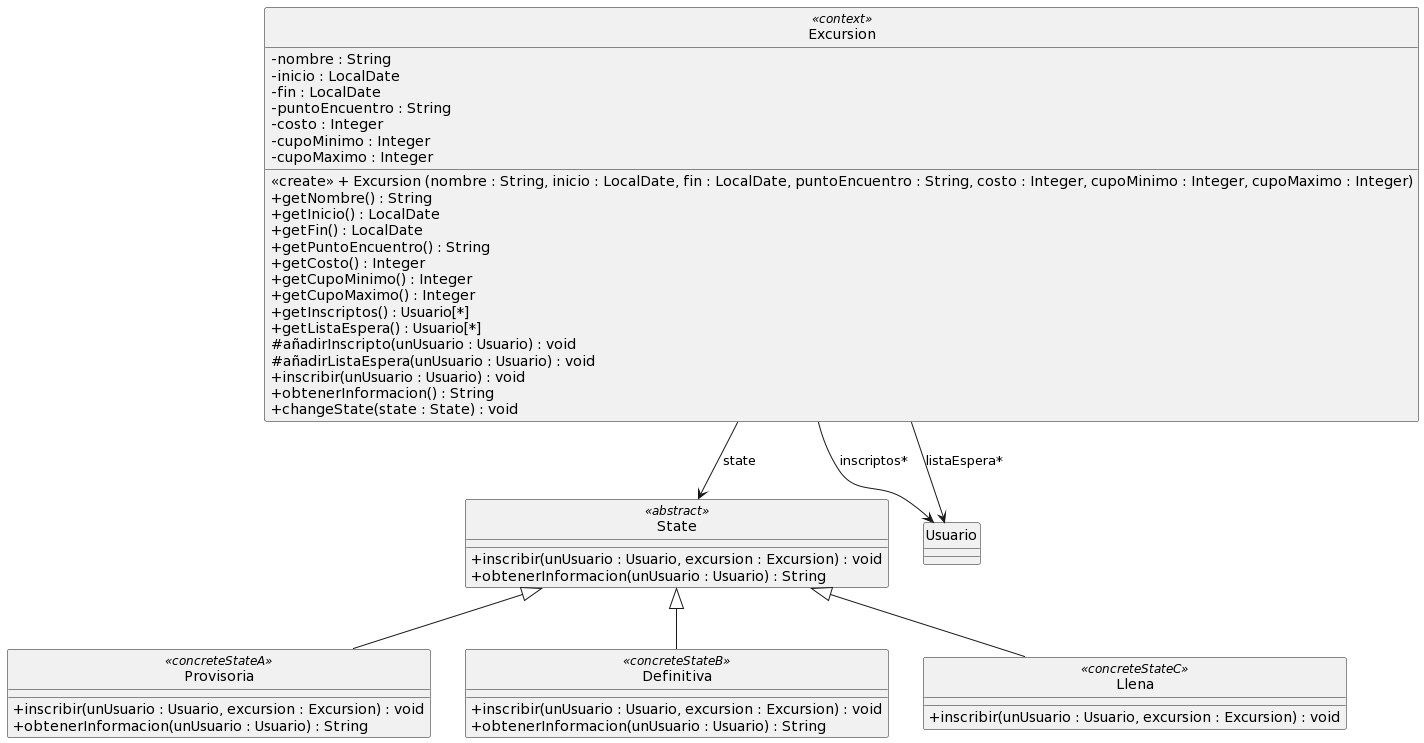

The diagram above was rendered by PlantUML. Its source (embedded in the PNG):
@startuml
skinparam classAttributeIconSize 0

class Excursion <<context>> {
  -nombre : String
  -inicio : LocalDate
  -fin : LocalDate
  -puntoEncuentro : String
  -costo : Integer
  -cupoMinimo : Integer
  -cupoMaximo : Integer

  <<create>> + Excursion (nombre : String, inicio : LocalDate, fin : LocalDate, puntoEncuentro : String, costo : Integer, cupoMinimo : Integer, cupoMaximo : Integer)
  +getNombre() : String
  +getInicio() : LocalDate
  +getFin() : LocalDate
  +getPuntoEncuentro() : String
  +getCosto() : Integer
  +getCupoMinimo() : Integer
  +getCupoMaximo() : Integer
  +getInscriptos() : Usuario[*]
  +getListaEspera() : Usuario[*]
  #añadirInscripto(unUsuario : Usuario) : void
  #añadirListaEspera(unUsuario : Usuario) : void
  +inscribir(unUsuario : Usuario) : void
  +obtenerInformacion() : String
  +changeState(state : State) : void
  
}

class State <<abstract>> {
  +inscribir(unUsuario : Usuario, excursion : Excursion) : void
  +obtenerInformacion(unUsuario : Usuario) : String
}

class Provisoria <<concreteStateA>> extends State {
  +inscribir(unUsuario : Usuario, excursion : Excursion) : void
  +obtenerInformacion(unUsuario : Usuario) : String
}

class Definitiva <<concreteStateB>> extends State {
  +inscribir(unUsuario : Usuario, excursion : Excursion) : void
  +obtenerInformacion(unUsuario : Usuario) : String
}

class Llena <<concreteStateC>> extends State {
  +inscribir(unUsuario : Usuario, excursion : Excursion) : void
}


Excursion --> State : state
Excursion --> Usuario : inscriptos*
Excursion --> Usuario : listaEspera*

hide circle
@enduml